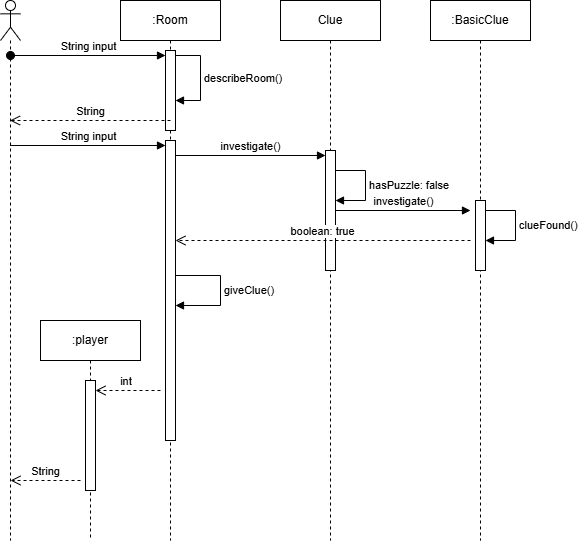

The diagram above was exported from draw.io. Its source (the exported page's mxGraphModel, read from the mxfile embedded in the PNG):
<mxGraphModel dx="1044" dy="596" grid="1" gridSize="10" guides="1" tooltips="1" connect="1" arrows="1" fold="1" page="1" pageScale="1" pageWidth="850" pageHeight="1100" math="0" shadow="0">
  <root>
    <mxCell id="0" />
    <mxCell id="1" parent="0" />
    <mxCell id="Tl0x4omcovWTr9MY_eK5-3" value=":Room" style="shape=umlLifeline;perimeter=lifelinePerimeter;whiteSpace=wrap;html=1;container=1;dropTarget=0;collapsible=0;recursiveResize=0;outlineConnect=0;portConstraint=eastwest;newEdgeStyle={&quot;curved&quot;:0,&quot;rounded&quot;:0};" parent="1" vertex="1">
      <mxGeometry x="270" y="260" width="100" height="540" as="geometry" />
    </mxCell>
    <mxCell id="Tl0x4omcovWTr9MY_eK5-11" value="" style="html=1;points=[[0,0,0,0,5],[0,1,0,0,-5],[1,0,0,0,5],[1,1,0,0,-5]];perimeter=orthogonalPerimeter;outlineConnect=0;targetShapes=umlLifeline;portConstraint=eastwest;newEdgeStyle={&quot;curved&quot;:0,&quot;rounded&quot;:0};" parent="Tl0x4omcovWTr9MY_eK5-3" vertex="1">
      <mxGeometry x="45" y="50" width="10" height="80" as="geometry" />
    </mxCell>
    <mxCell id="Tl0x4omcovWTr9MY_eK5-15" value="describeRoom()" style="html=1;align=left;spacingLeft=2;endArrow=block;rounded=0;edgeStyle=orthogonalEdgeStyle;curved=0;rounded=0;exitX=1;exitY=0;exitDx=0;exitDy=5;exitPerimeter=0;" parent="Tl0x4omcovWTr9MY_eK5-3" source="Tl0x4omcovWTr9MY_eK5-11" target="Tl0x4omcovWTr9MY_eK5-11" edge="1">
      <mxGeometry relative="1" as="geometry">
        <mxPoint x="100" y="70" as="sourcePoint" />
        <Array as="points">
          <mxPoint x="80" y="55" />
          <mxPoint x="80" y="100" />
        </Array>
        <mxPoint x="105" y="100" as="targetPoint" />
      </mxGeometry>
    </mxCell>
    <mxCell id="Tl0x4omcovWTr9MY_eK5-17" value="" style="html=1;points=[[0,0,0,0,5],[0,1,0,0,-5],[1,0,0,0,5],[1,1,0,0,-5]];perimeter=orthogonalPerimeter;outlineConnect=0;targetShapes=umlLifeline;portConstraint=eastwest;newEdgeStyle={&quot;curved&quot;:0,&quot;rounded&quot;:0};" parent="Tl0x4omcovWTr9MY_eK5-3" vertex="1">
      <mxGeometry x="45" y="140" width="10" height="300" as="geometry" />
    </mxCell>
    <mxCell id="Tl0x4omcovWTr9MY_eK5-4" value="Clue" style="shape=umlLifeline;perimeter=lifelinePerimeter;whiteSpace=wrap;html=1;container=1;dropTarget=0;collapsible=0;recursiveResize=0;outlineConnect=0;portConstraint=eastwest;newEdgeStyle={&quot;curved&quot;:0,&quot;rounded&quot;:0};" parent="1" vertex="1">
      <mxGeometry x="430" y="260" width="100" height="540" as="geometry" />
    </mxCell>
    <mxCell id="Tl0x4omcovWTr9MY_eK5-20" value="" style="html=1;points=[[0,0,0,0,5],[0,1,0,0,-5],[1,0,0,0,5],[1,1,0,0,-5]];perimeter=orthogonalPerimeter;outlineConnect=0;targetShapes=umlLifeline;portConstraint=eastwest;newEdgeStyle={&quot;curved&quot;:0,&quot;rounded&quot;:0};" parent="Tl0x4omcovWTr9MY_eK5-4" vertex="1">
      <mxGeometry x="45" y="150" width="10" height="120" as="geometry" />
    </mxCell>
    <mxCell id="Tl0x4omcovWTr9MY_eK5-26" value="hasPuzzle: false" style="html=1;align=left;spacingLeft=2;endArrow=block;rounded=0;edgeStyle=orthogonalEdgeStyle;curved=0;rounded=0;" parent="Tl0x4omcovWTr9MY_eK5-4" target="Tl0x4omcovWTr9MY_eK5-20" edge="1">
      <mxGeometry relative="1" as="geometry">
        <mxPoint x="55" y="170" as="sourcePoint" />
        <Array as="points">
          <mxPoint x="85" y="170" />
          <mxPoint x="85" y="200" />
        </Array>
        <mxPoint x="55" y="210" as="targetPoint" />
        <mxPoint as="offset" />
      </mxGeometry>
    </mxCell>
    <mxCell id="Tl0x4omcovWTr9MY_eK5-5" value=":BasicClue" style="shape=umlLifeline;perimeter=lifelinePerimeter;whiteSpace=wrap;html=1;container=1;dropTarget=0;collapsible=0;recursiveResize=0;outlineConnect=0;portConstraint=eastwest;newEdgeStyle={&quot;curved&quot;:0,&quot;rounded&quot;:0};" parent="1" vertex="1">
      <mxGeometry x="580" y="260" width="100" height="540" as="geometry" />
    </mxCell>
    <mxCell id="Tl0x4omcovWTr9MY_eK5-8" value="" style="html=1;points=[[0,0,0,0,5],[0,1,0,0,-5],[1,0,0,0,5],[1,1,0,0,-5]];perimeter=orthogonalPerimeter;outlineConnect=0;targetShapes=umlLifeline;portConstraint=eastwest;newEdgeStyle={&quot;curved&quot;:0,&quot;rounded&quot;:0};" parent="Tl0x4omcovWTr9MY_eK5-5" vertex="1">
      <mxGeometry x="45" y="200" width="10" height="70" as="geometry" />
    </mxCell>
    <mxCell id="Tl0x4omcovWTr9MY_eK5-9" value="clueFound()" style="html=1;align=left;spacingLeft=2;endArrow=block;rounded=0;edgeStyle=orthogonalEdgeStyle;curved=0;rounded=0;" parent="Tl0x4omcovWTr9MY_eK5-5" target="Tl0x4omcovWTr9MY_eK5-8" edge="1" source="Tl0x4omcovWTr9MY_eK5-8">
      <mxGeometry relative="1" as="geometry">
        <mxPoint x="50" y="210" as="sourcePoint" />
        <Array as="points">
          <mxPoint x="85" y="210" />
          <mxPoint x="85" y="240" />
        </Array>
      </mxGeometry>
    </mxCell>
    <mxCell id="Tl0x4omcovWTr9MY_eK5-10" value="" style="shape=umlLifeline;perimeter=lifelinePerimeter;whiteSpace=wrap;html=1;container=1;dropTarget=0;collapsible=0;recursiveResize=0;outlineConnect=0;portConstraint=eastwest;newEdgeStyle={&quot;curved&quot;:0,&quot;rounded&quot;:0};participant=umlActor;" parent="1" vertex="1">
      <mxGeometry x="150" y="260" width="20" height="540" as="geometry" />
    </mxCell>
    <mxCell id="Tl0x4omcovWTr9MY_eK5-12" value="String input" style="html=1;verticalAlign=bottom;startArrow=oval;endArrow=block;startSize=8;curved=0;rounded=0;entryX=0;entryY=0;entryDx=0;entryDy=5;" parent="1" target="Tl0x4omcovWTr9MY_eK5-11" edge="1">
      <mxGeometry relative="1" as="geometry">
        <mxPoint x="160" y="315" as="sourcePoint" />
      </mxGeometry>
    </mxCell>
    <mxCell id="Tl0x4omcovWTr9MY_eK5-16" value="String" style="html=1;verticalAlign=bottom;endArrow=open;dashed=1;endSize=8;curved=0;rounded=0;exitX=0.5;exitY=0.875;exitDx=0;exitDy=0;exitPerimeter=0;" parent="1" source="Tl0x4omcovWTr9MY_eK5-11" target="Tl0x4omcovWTr9MY_eK5-10" edge="1">
      <mxGeometry relative="1" as="geometry">
        <mxPoint x="310" y="380" as="sourcePoint" />
        <mxPoint x="230" y="380" as="targetPoint" />
      </mxGeometry>
    </mxCell>
    <mxCell id="Tl0x4omcovWTr9MY_eK5-18" value="String input" style="html=1;verticalAlign=bottom;endArrow=block;curved=0;rounded=0;entryX=0;entryY=0;entryDx=0;entryDy=5;" parent="1" source="Tl0x4omcovWTr9MY_eK5-10" target="Tl0x4omcovWTr9MY_eK5-17" edge="1">
      <mxGeometry relative="1" as="geometry">
        <mxPoint x="245" y="405" as="sourcePoint" />
      </mxGeometry>
    </mxCell>
    <mxCell id="Tl0x4omcovWTr9MY_eK5-21" value="investigate()" style="html=1;verticalAlign=bottom;endArrow=block;curved=0;rounded=0;entryX=0;entryY=0;entryDx=0;entryDy=5;" parent="1" source="Tl0x4omcovWTr9MY_eK5-17" target="Tl0x4omcovWTr9MY_eK5-20" edge="1">
      <mxGeometry relative="1" as="geometry">
        <mxPoint x="355" y="415" as="sourcePoint" />
      </mxGeometry>
    </mxCell>
    <mxCell id="Tl0x4omcovWTr9MY_eK5-27" value="investigate()" style="html=1;verticalAlign=bottom;endArrow=block;curved=0;rounded=0;" parent="1" source="Tl0x4omcovWTr9MY_eK5-20" edge="1">
      <mxGeometry relative="1" as="geometry">
        <mxPoint x="490" y="470" as="sourcePoint" />
        <mxPoint x="620" y="470" as="targetPoint" />
      </mxGeometry>
    </mxCell>
    <mxCell id="Tl0x4omcovWTr9MY_eK5-28" value="boolean: true" style="html=1;verticalAlign=bottom;endArrow=open;dashed=1;endSize=8;curved=0;rounded=0;" parent="1" target="Tl0x4omcovWTr9MY_eK5-17" edge="1">
      <mxGeometry relative="1" as="geometry">
        <mxPoint x="490" y="500" as="targetPoint" />
        <mxPoint x="620" y="500" as="sourcePoint" />
      </mxGeometry>
    </mxCell>
    <mxCell id="Tl0x4omcovWTr9MY_eK5-41" value=":player" style="shape=umlLifeline;perimeter=lifelinePerimeter;whiteSpace=wrap;html=1;container=1;dropTarget=0;collapsible=0;recursiveResize=0;outlineConnect=0;portConstraint=eastwest;newEdgeStyle={&quot;curved&quot;:0,&quot;rounded&quot;:0};" parent="1" vertex="1">
      <mxGeometry x="190" y="580" width="100" height="220" as="geometry" />
    </mxCell>
    <mxCell id="Tl0x4omcovWTr9MY_eK5-44" value="" style="html=1;points=[[0,0,0,0,5],[0,1,0,0,-5],[1,0,0,0,5],[1,1,0,0,-5]];perimeter=orthogonalPerimeter;outlineConnect=0;targetShapes=umlLifeline;portConstraint=eastwest;newEdgeStyle={&quot;curved&quot;:0,&quot;rounded&quot;:0};" parent="Tl0x4omcovWTr9MY_eK5-41" vertex="1">
      <mxGeometry x="45" y="60" width="10" height="110" as="geometry" />
    </mxCell>
    <mxCell id="Tl0x4omcovWTr9MY_eK5-42" value="int&amp;nbsp;" style="html=1;verticalAlign=bottom;endArrow=open;dashed=1;endSize=8;curved=0;rounded=0;" parent="1" target="Tl0x4omcovWTr9MY_eK5-44" edge="1">
      <mxGeometry relative="1" as="geometry">
        <mxPoint x="250" y="650" as="targetPoint" />
        <mxPoint x="310" y="650" as="sourcePoint" />
      </mxGeometry>
    </mxCell>
    <mxCell id="Tl0x4omcovWTr9MY_eK5-43" value="String" style="html=1;verticalAlign=bottom;endArrow=open;dashed=1;endSize=8;curved=0;rounded=0;" parent="1" edge="1">
      <mxGeometry relative="1" as="geometry">
        <mxPoint x="160" y="740" as="targetPoint" />
        <mxPoint x="230" y="740" as="sourcePoint" />
      </mxGeometry>
    </mxCell>
    <mxCell id="Tl0x4omcovWTr9MY_eK5-40" value="giveClue()" style="html=1;align=left;spacingLeft=2;endArrow=block;rounded=0;edgeStyle=orthogonalEdgeStyle;curved=0;rounded=0;" parent="1" edge="1">
      <mxGeometry relative="1" as="geometry">
        <mxPoint x="325" y="535" as="sourcePoint" />
        <Array as="points">
          <mxPoint x="370" y="535" />
          <mxPoint x="370" y="565" />
        </Array>
        <mxPoint x="325" y="565" as="targetPoint" />
      </mxGeometry>
    </mxCell>
  </root>
</mxGraphModel>